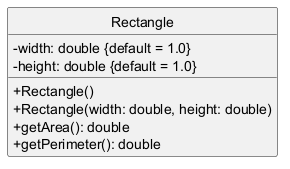

The diagram above was rendered by PlantUML. Its source (embedded in the PNG):
@startuml

skinparam classAttributeIconSize 0
hide circle

class Rectangle {
    -width: double {default = 1.0}
    -height: double {default = 1.0}
    +Rectangle()
    +Rectangle(width: double, height: double)
    +getArea(): double
    +getPerimeter(): double
}

@enduml